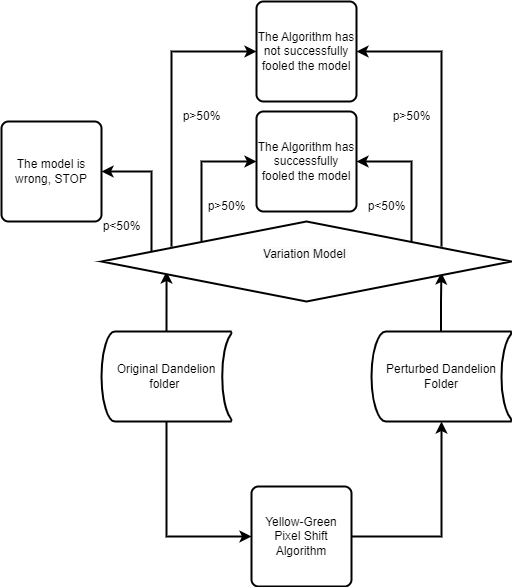

The diagram above was exported from draw.io. Its source (the exported page's mxGraphModel, read from the mxfile embedded in the PNG):
<mxGraphModel dx="1377" dy="796" grid="1" gridSize="10" guides="1" tooltips="1" connect="1" arrows="1" fold="1" page="1" pageScale="1" pageWidth="827" pageHeight="1169" math="0" shadow="0">
  <root>
    <mxCell id="WIyWlLk6GJQsqaUBKTNV-0" />
    <mxCell id="WIyWlLk6GJQsqaUBKTNV-1" parent="WIyWlLk6GJQsqaUBKTNV-0" />
    <mxCell id="tNa5refgCXAa_NH9nLEX-1" value="Yellow-Green Pixel Shift Algorithm" style="rounded=1;whiteSpace=wrap;html=1;absoluteArcSize=1;arcSize=14;strokeWidth=2;" vertex="1" parent="WIyWlLk6GJQsqaUBKTNV-1">
      <mxGeometry x="260" y="535" width="100" height="100" as="geometry" />
    </mxCell>
    <mxCell id="tNa5refgCXAa_NH9nLEX-2" value="Original Dandelion folder&amp;nbsp;" style="strokeWidth=2;html=1;shape=mxgraph.flowchart.stored_data;whiteSpace=wrap;" vertex="1" parent="WIyWlLk6GJQsqaUBKTNV-1">
      <mxGeometry x="110" y="380" width="130" height="90" as="geometry" />
    </mxCell>
    <mxCell id="tNa5refgCXAa_NH9nLEX-3" value="Perturbed Dandelion Folder" style="strokeWidth=2;html=1;shape=mxgraph.flowchart.stored_data;whiteSpace=wrap;" vertex="1" parent="WIyWlLk6GJQsqaUBKTNV-1">
      <mxGeometry x="380" y="380" width="140" height="90" as="geometry" />
    </mxCell>
    <mxCell id="tNa5refgCXAa_NH9nLEX-5" value="" style="endArrow=classic;html=1;rounded=0;entryX=0;entryY=0.5;entryDx=0;entryDy=0;exitX=0.5;exitY=1;exitDx=0;exitDy=0;exitPerimeter=0;strokeWidth=2;" edge="1" parent="WIyWlLk6GJQsqaUBKTNV-1" source="tNa5refgCXAa_NH9nLEX-2" target="tNa5refgCXAa_NH9nLEX-1">
      <mxGeometry width="50" height="50" relative="1" as="geometry">
        <mxPoint x="390" y="410" as="sourcePoint" />
        <mxPoint x="440" y="360" as="targetPoint" />
        <Array as="points">
          <mxPoint x="175" y="585" />
        </Array>
      </mxGeometry>
    </mxCell>
    <mxCell id="tNa5refgCXAa_NH9nLEX-7" value="" style="endArrow=classic;html=1;rounded=0;exitX=1;exitY=0.5;exitDx=0;exitDy=0;entryX=0.5;entryY=1;entryDx=0;entryDy=0;entryPerimeter=0;strokeWidth=2;" edge="1" parent="WIyWlLk6GJQsqaUBKTNV-1" source="tNa5refgCXAa_NH9nLEX-1" target="tNa5refgCXAa_NH9nLEX-3">
      <mxGeometry width="50" height="50" relative="1" as="geometry">
        <mxPoint x="390" y="410" as="sourcePoint" />
        <mxPoint x="440" y="360" as="targetPoint" />
        <Array as="points">
          <mxPoint x="450" y="585" />
        </Array>
      </mxGeometry>
    </mxCell>
    <mxCell id="tNa5refgCXAa_NH9nLEX-9" value="" style="endArrow=classic;html=1;rounded=0;entryX=0.189;entryY=1;entryDx=0;entryDy=0;exitX=0.5;exitY=0;exitDx=0;exitDy=0;exitPerimeter=0;strokeWidth=2;entryPerimeter=0;" edge="1" parent="WIyWlLk6GJQsqaUBKTNV-1" source="tNa5refgCXAa_NH9nLEX-2">
      <mxGeometry width="50" height="50" relative="1" as="geometry">
        <mxPoint x="185" y="480" as="sourcePoint" />
        <mxPoint x="175.04999999999995" y="320" as="targetPoint" />
        <Array as="points" />
      </mxGeometry>
    </mxCell>
    <mxCell id="tNa5refgCXAa_NH9nLEX-10" value="" style="endArrow=classic;html=1;rounded=0;entryX=0.829;entryY=0.638;entryDx=0;entryDy=0;exitX=0.5;exitY=0;exitDx=0;exitDy=0;exitPerimeter=0;strokeWidth=2;entryPerimeter=0;" edge="1" parent="WIyWlLk6GJQsqaUBKTNV-1" target="tNa5refgCXAa_NH9nLEX-11">
      <mxGeometry width="50" height="50" relative="1" as="geometry">
        <mxPoint x="449.5" y="380" as="sourcePoint" />
        <mxPoint x="449.5" y="320" as="targetPoint" />
        <Array as="points">
          <mxPoint x="449.5" y="350" />
        </Array>
      </mxGeometry>
    </mxCell>
    <mxCell id="tNa5refgCXAa_NH9nLEX-11" value="&#10;&lt;span style=&quot;color: rgb(0, 0, 0); font-family: Helvetica; font-size: 12px; font-style: normal; font-variant-ligatures: normal; font-variant-caps: normal; font-weight: 400; letter-spacing: normal; orphans: 2; text-align: center; text-indent: 0px; text-transform: none; widows: 2; word-spacing: 0px; -webkit-text-stroke-width: 0px; background-color: rgb(251, 251, 251); text-decoration-thickness: initial; text-decoration-style: initial; text-decoration-color: initial; float: none; display: inline !important;&quot;&gt;Variation Model&amp;nbsp;&lt;/span&gt;&#10;&#10;" style="strokeWidth=2;html=1;shape=mxgraph.flowchart.decision;whiteSpace=wrap;" vertex="1" parent="WIyWlLk6GJQsqaUBKTNV-1">
      <mxGeometry x="110" y="270" width="410" height="80" as="geometry" />
    </mxCell>
    <mxCell id="tNa5refgCXAa_NH9nLEX-12" value="" style="endArrow=classic;html=1;rounded=0;strokeWidth=2;entryX=0;entryY=0.5;entryDx=0;entryDy=0;" edge="1" parent="WIyWlLk6GJQsqaUBKTNV-1" target="tNa5refgCXAa_NH9nLEX-15">
      <mxGeometry width="50" height="50" relative="1" as="geometry">
        <mxPoint x="210" y="290" as="sourcePoint" />
        <mxPoint x="260" y="210" as="targetPoint" />
        <Array as="points">
          <mxPoint x="210" y="210" />
        </Array>
      </mxGeometry>
    </mxCell>
    <mxCell id="tNa5refgCXAa_NH9nLEX-13" value="" style="endArrow=classic;html=1;rounded=0;exitX=0.756;exitY=0.25;exitDx=0;exitDy=0;exitPerimeter=0;strokeWidth=2;entryX=1;entryY=0.5;entryDx=0;entryDy=0;" edge="1" parent="WIyWlLk6GJQsqaUBKTNV-1" source="tNa5refgCXAa_NH9nLEX-11" target="tNa5refgCXAa_NH9nLEX-15">
      <mxGeometry width="50" height="50" relative="1" as="geometry">
        <mxPoint x="390" y="410" as="sourcePoint" />
        <mxPoint x="360" y="210" as="targetPoint" />
        <Array as="points">
          <mxPoint x="420" y="210" />
        </Array>
      </mxGeometry>
    </mxCell>
    <mxCell id="tNa5refgCXAa_NH9nLEX-15" value="The Algorithm has successfully fooled the model" style="rounded=1;whiteSpace=wrap;html=1;absoluteArcSize=1;arcSize=14;strokeWidth=2;" vertex="1" parent="WIyWlLk6GJQsqaUBKTNV-1">
      <mxGeometry x="265" y="160" width="100" height="100" as="geometry" />
    </mxCell>
    <mxCell id="tNa5refgCXAa_NH9nLEX-16" value="p&amp;gt;50%" style="text;html=1;align=center;verticalAlign=middle;resizable=0;points=[];autosize=1;strokeColor=none;fillColor=none;" vertex="1" parent="WIyWlLk6GJQsqaUBKTNV-1">
      <mxGeometry x="205" y="240" width="60" height="30" as="geometry" />
    </mxCell>
    <mxCell id="tNa5refgCXAa_NH9nLEX-17" style="edgeStyle=orthogonalEdgeStyle;rounded=0;orthogonalLoop=1;jettySize=auto;html=1;exitX=0.5;exitY=1;exitDx=0;exitDy=0;exitPerimeter=0;" edge="1" parent="WIyWlLk6GJQsqaUBKTNV-1" source="tNa5refgCXAa_NH9nLEX-11" target="tNa5refgCXAa_NH9nLEX-11">
      <mxGeometry relative="1" as="geometry" />
    </mxCell>
    <mxCell id="tNa5refgCXAa_NH9nLEX-18" value="p&amp;lt;50%" style="text;html=1;align=center;verticalAlign=middle;resizable=0;points=[];autosize=1;strokeColor=none;fillColor=none;" vertex="1" parent="WIyWlLk6GJQsqaUBKTNV-1">
      <mxGeometry x="365" y="240" width="60" height="30" as="geometry" />
    </mxCell>
    <mxCell id="tNa5refgCXAa_NH9nLEX-19" value="" style="endArrow=classic;html=1;rounded=0;strokeWidth=2;entryX=0;entryY=0.5;entryDx=0;entryDy=0;" edge="1" parent="WIyWlLk6GJQsqaUBKTNV-1" target="tNa5refgCXAa_NH9nLEX-20">
      <mxGeometry width="50" height="50" relative="1" as="geometry">
        <mxPoint x="180" y="295" as="sourcePoint" />
        <mxPoint x="260" y="100" as="targetPoint" />
        <Array as="points">
          <mxPoint x="180" y="100" />
        </Array>
      </mxGeometry>
    </mxCell>
    <mxCell id="tNa5refgCXAa_NH9nLEX-20" value="The Algorithm has not successfully fooled the model" style="rounded=1;whiteSpace=wrap;html=1;absoluteArcSize=1;arcSize=14;strokeWidth=2;" vertex="1" parent="WIyWlLk6GJQsqaUBKTNV-1">
      <mxGeometry x="265" y="50" width="100" height="100" as="geometry" />
    </mxCell>
    <mxCell id="tNa5refgCXAa_NH9nLEX-21" value="p&amp;gt;50%" style="text;html=1;align=center;verticalAlign=middle;resizable=0;points=[];autosize=1;strokeColor=none;fillColor=none;" vertex="1" parent="WIyWlLk6GJQsqaUBKTNV-1">
      <mxGeometry x="180" y="150" width="60" height="30" as="geometry" />
    </mxCell>
    <mxCell id="tNa5refgCXAa_NH9nLEX-22" value="" style="endArrow=classic;html=1;rounded=0;strokeWidth=2;entryX=1;entryY=0.5;entryDx=0;entryDy=0;" edge="1" parent="WIyWlLk6GJQsqaUBKTNV-1" target="tNa5refgCXAa_NH9nLEX-20">
      <mxGeometry width="50" height="50" relative="1" as="geometry">
        <mxPoint x="450" y="295" as="sourcePoint" />
        <mxPoint x="370" y="100" as="targetPoint" />
        <Array as="points">
          <mxPoint x="450" y="100" />
        </Array>
      </mxGeometry>
    </mxCell>
    <mxCell id="tNa5refgCXAa_NH9nLEX-23" value="p&amp;gt;50%" style="text;html=1;align=center;verticalAlign=middle;resizable=0;points=[];autosize=1;strokeColor=none;fillColor=none;" vertex="1" parent="WIyWlLk6GJQsqaUBKTNV-1">
      <mxGeometry x="390" y="150" width="60" height="30" as="geometry" />
    </mxCell>
    <mxCell id="tNa5refgCXAa_NH9nLEX-24" value="" style="endArrow=classic;html=1;rounded=0;exitX=0.756;exitY=0.25;exitDx=0;exitDy=0;exitPerimeter=0;strokeWidth=2;" edge="1" parent="WIyWlLk6GJQsqaUBKTNV-1">
      <mxGeometry width="50" height="50" relative="1" as="geometry">
        <mxPoint x="160" y="300" as="sourcePoint" />
        <mxPoint x="110" y="220" as="targetPoint" />
        <Array as="points">
          <mxPoint x="160" y="220" />
        </Array>
      </mxGeometry>
    </mxCell>
    <mxCell id="tNa5refgCXAa_NH9nLEX-25" value="The model is wrong, STOP" style="rounded=1;whiteSpace=wrap;html=1;absoluteArcSize=1;arcSize=14;strokeWidth=2;" vertex="1" parent="WIyWlLk6GJQsqaUBKTNV-1">
      <mxGeometry x="10" y="170" width="100" height="100" as="geometry" />
    </mxCell>
    <mxCell id="tNa5refgCXAa_NH9nLEX-27" value="p&amp;lt;50%" style="text;html=1;align=center;verticalAlign=middle;resizable=0;points=[];autosize=1;strokeColor=none;fillColor=none;" vertex="1" parent="WIyWlLk6GJQsqaUBKTNV-1">
      <mxGeometry x="100" y="260" width="60" height="30" as="geometry" />
    </mxCell>
  </root>
</mxGraphModel>